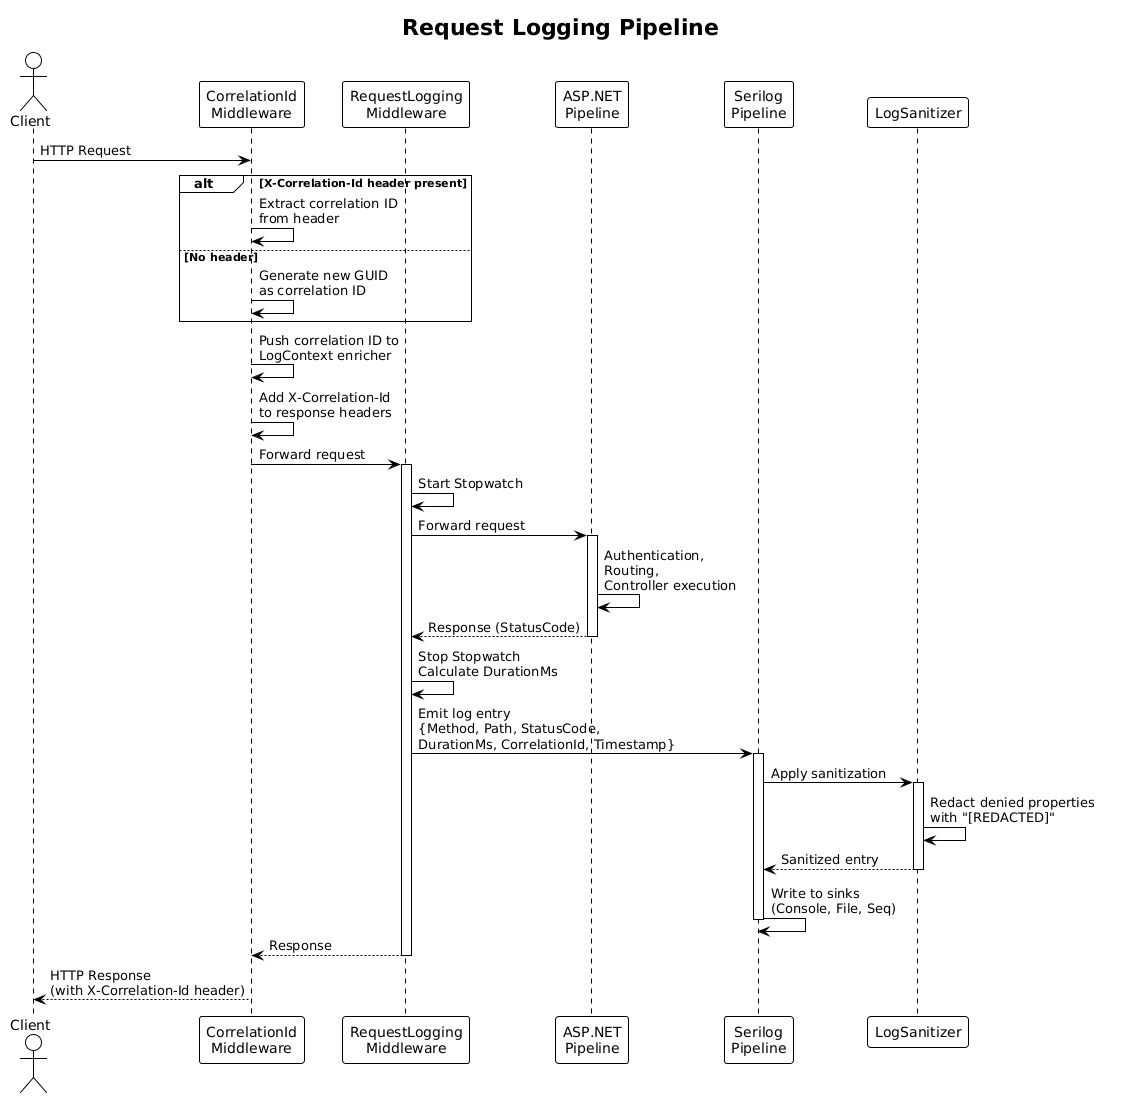

The diagram above was rendered by PlantUML. Its source (embedded in the PNG):
@startuml
!theme plain

title Request Logging Pipeline

actor Client
participant "CorrelationId\nMiddleware" as CorrMw
participant "RequestLogging\nMiddleware" as LogMw
participant "ASP.NET\nPipeline" as Pipeline
participant "Serilog\nPipeline" as Serilog
participant "LogSanitizer" as Sanitizer

Client -> CorrMw : HTTP Request

alt X-Correlation-Id header present
    CorrMw -> CorrMw : Extract correlation ID\nfrom header
else No header
    CorrMw -> CorrMw : Generate new GUID\nas correlation ID
end

CorrMw -> CorrMw : Push correlation ID to\nLogContext enricher
CorrMw -> CorrMw : Add X-Correlation-Id\nto response headers

CorrMw -> LogMw : Forward request
activate LogMw

LogMw -> LogMw : Start Stopwatch

LogMw -> Pipeline : Forward request
activate Pipeline

Pipeline -> Pipeline : Authentication,\nRouting,\nController execution

Pipeline --> LogMw : Response (StatusCode)
deactivate Pipeline

LogMw -> LogMw : Stop Stopwatch\nCalculate DurationMs

LogMw -> Serilog : Emit log entry\n{Method, Path, StatusCode,\nDurationMs, CorrelationId, Timestamp}
activate Serilog

Serilog -> Sanitizer : Apply sanitization
activate Sanitizer
Sanitizer -> Sanitizer : Redact denied properties\nwith "[REDACTED]"
Sanitizer --> Serilog : Sanitized entry
deactivate Sanitizer

Serilog -> Serilog : Write to sinks\n(Console, File, Seq)
deactivate Serilog

LogMw --> CorrMw : Response
deactivate LogMw

CorrMw --> Client : HTTP Response\n(with X-Correlation-Id header)
@enduml